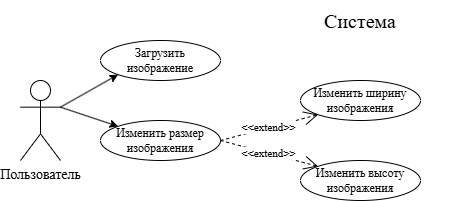

The diagram above was exported from draw.io. Its source (the exported page's mxGraphModel, read from the mxfile embedded in the PNG):
<mxGraphModel dx="1042" dy="575" grid="1" gridSize="10" guides="1" tooltips="1" connect="1" arrows="1" fold="1" page="1" pageScale="1" pageWidth="827" pageHeight="1169" math="0" shadow="0">
  <root>
    <mxCell id="0" />
    <mxCell id="1" parent="0" />
    <mxCell id="QqAAgqOFgzLVJSNWjxzh-1" value="&lt;font style=&quot;font-size: 14px;&quot; face=&quot;Times New Roman&quot;&gt;Пользователь&lt;/font&gt;" style="shape=umlActor;verticalLabelPosition=bottom;verticalAlign=top;html=1;outlineConnect=0;" vertex="1" parent="1">
      <mxGeometry x="40" y="200" width="40" height="80" as="geometry" />
    </mxCell>
    <mxCell id="QqAAgqOFgzLVJSNWjxzh-2" value="&lt;font face=&quot;Times New Roman&quot; style=&quot;font-size: 20px;&quot;&gt;Система&lt;/font&gt;" style="text;strokeColor=none;align=center;fillColor=none;html=1;verticalAlign=middle;whiteSpace=wrap;rounded=0;" vertex="1" parent="1">
      <mxGeometry x="280" y="120" width="200" height="40" as="geometry" />
    </mxCell>
    <mxCell id="QqAAgqOFgzLVJSNWjxzh-3" value="&lt;font face=&quot;Times New Roman&quot;&gt;Загрузить изображение&lt;/font&gt;" style="ellipse;whiteSpace=wrap;html=1;" vertex="1" parent="1">
      <mxGeometry x="120" y="160" width="120" height="40" as="geometry" />
    </mxCell>
    <mxCell id="QqAAgqOFgzLVJSNWjxzh-4" value="&lt;font face=&quot;Times New Roman&quot;&gt;Изменить размер изображения&lt;/font&gt;" style="ellipse;whiteSpace=wrap;html=1;" vertex="1" parent="1">
      <mxGeometry x="120" y="240" width="120" height="40" as="geometry" />
    </mxCell>
    <mxCell id="QqAAgqOFgzLVJSNWjxzh-5" value="&lt;font face=&quot;Times New Roman&quot;&gt;Изменить ширину изображения&lt;/font&gt;" style="ellipse;whiteSpace=wrap;html=1;" vertex="1" parent="1">
      <mxGeometry x="320" y="200" width="120" height="40" as="geometry" />
    </mxCell>
    <mxCell id="QqAAgqOFgzLVJSNWjxzh-6" value="&lt;font face=&quot;Times New Roman&quot;&gt;Изменить высоту изображения&lt;/font&gt;" style="ellipse;whiteSpace=wrap;html=1;" vertex="1" parent="1">
      <mxGeometry x="320" y="280" width="120" height="40" as="geometry" />
    </mxCell>
    <mxCell id="QqAAgqOFgzLVJSNWjxzh-7" value="" style="endArrow=classic;html=1;rounded=0;entryX=0;entryY=1;entryDx=0;entryDy=0;exitX=1;exitY=0.3333333333333333;exitDx=0;exitDy=0;exitPerimeter=0;" edge="1" parent="1" source="QqAAgqOFgzLVJSNWjxzh-1" target="QqAAgqOFgzLVJSNWjxzh-3">
      <mxGeometry width="50" height="50" relative="1" as="geometry">
        <mxPoint x="390" y="320" as="sourcePoint" />
        <mxPoint x="440" y="270" as="targetPoint" />
      </mxGeometry>
    </mxCell>
    <mxCell id="QqAAgqOFgzLVJSNWjxzh-8" value="" style="endArrow=classic;html=1;rounded=0;exitX=1;exitY=0.3333333333333333;exitDx=0;exitDy=0;exitPerimeter=0;entryX=0;entryY=0;entryDx=0;entryDy=0;" edge="1" parent="1" source="QqAAgqOFgzLVJSNWjxzh-1" target="QqAAgqOFgzLVJSNWjxzh-4">
      <mxGeometry width="50" height="50" relative="1" as="geometry">
        <mxPoint x="390" y="320" as="sourcePoint" />
        <mxPoint x="440" y="270" as="targetPoint" />
      </mxGeometry>
    </mxCell>
    <mxCell id="QqAAgqOFgzLVJSNWjxzh-9" value="&lt;font face=&quot;Times New Roman&quot;&gt;&amp;lt;&amp;lt;extend&amp;gt;&amp;gt;&lt;/font&gt;" style="endArrow=open;endSize=12;dashed=1;html=1;rounded=0;exitX=1;exitY=0.5;exitDx=0;exitDy=0;entryX=0;entryY=1;entryDx=0;entryDy=0;" edge="1" parent="1" source="QqAAgqOFgzLVJSNWjxzh-4" target="QqAAgqOFgzLVJSNWjxzh-5">
      <mxGeometry width="160" relative="1" as="geometry">
        <mxPoint x="340" y="400" as="sourcePoint" />
        <mxPoint x="500" y="400" as="targetPoint" />
      </mxGeometry>
    </mxCell>
    <mxCell id="QqAAgqOFgzLVJSNWjxzh-10" value="&lt;font face=&quot;Times New Roman&quot;&gt;&amp;lt;&amp;lt;extend&amp;gt;&amp;gt;&lt;/font&gt;" style="endArrow=open;endSize=12;dashed=1;html=1;rounded=0;exitX=1;exitY=0.5;exitDx=0;exitDy=0;entryX=0;entryY=0;entryDx=0;entryDy=0;" edge="1" parent="1" source="QqAAgqOFgzLVJSNWjxzh-4" target="QqAAgqOFgzLVJSNWjxzh-6">
      <mxGeometry width="160" relative="1" as="geometry">
        <mxPoint x="120" y="410" as="sourcePoint" />
        <mxPoint x="280" y="410" as="targetPoint" />
      </mxGeometry>
    </mxCell>
  </root>
</mxGraphModel>